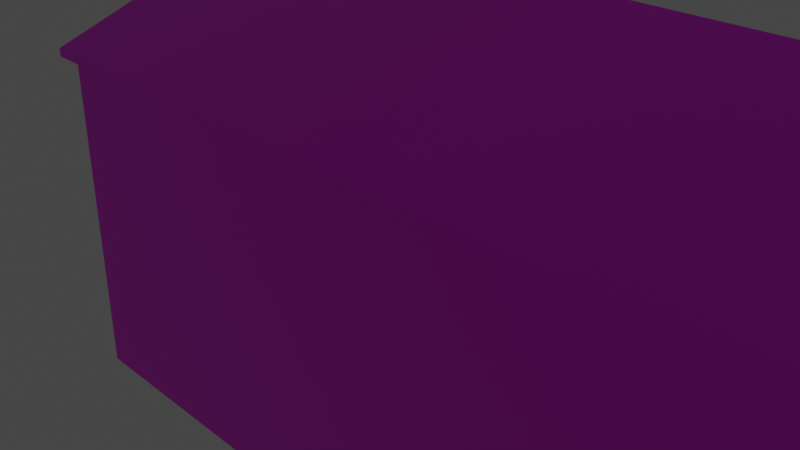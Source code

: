 # Source: 2Storycampbuilding.blend  (saved by Blender 2.93.20; exported with 4.5.12 LTS)
import bpy
from mathutils import Matrix  # noqa: F401  (used for matrix-valued properties, if any)

bpy.ops.wm.read_factory_settings(use_empty=True)
scene = bpy.context.scene
scene.name = 'Scene'

# ---- collections
col_collection = bpy.data.collections.new('Collection'); scene.collection.children.link(col_collection)

# ---- images (referenced by path relative to the original .blend; pixels are not part of the script)
import os
ASSET_DIR = os.environ.get("B2B_ASSET_DIR", "")  # directory of the original .blend (textures are referenced by path, not embedded)
HERE = os.path.dirname(os.path.abspath(__file__))  # packed textures are extracted next to this script under _unpacked/

def load_image(name, relpath, width, height, colorspace="sRGB"):
    """Load a texture the original file referenced (path relative to the .blend, or extracted next to this script)."""
    p = next((c for c in (os.path.join(HERE, relpath), os.path.join(ASSET_DIR, relpath)) if relpath and os.path.exists(c)), "")
    if p:
        img = bpy.data.images.load(p, check_existing=True)
        img.name = name
    else:  # same state as the original file: an image datablock whose file is absent (Cycles renders it pink)
        img = bpy.data.images.new(name, width, height)
        img.source = "FILE"
        img.filepath = "//" + (relpath or name)
    img.colorspace_settings.name = colorspace
    return img
img_h_huts2_png = load_image('H-Huts2.png', 'H-Huts2.png', 1024, 1024, 'sRGB')

# ---- materials (node trees are filled in below, after node groups)
mat_campbuilding = bpy.data.materials.new('campbuilding')
mat_campbuilding.alpha_threshold = 0.0
mat_campbuilding.use_transparent_shadow = False
mat_campbuilding.line_color = (0.0, 0.0, 0.0, 1.0)
mat_singlebuilding = bpy.data.materials.new('SingleBuilding')
mat_singlebuilding.use_transparent_shadow = False

# ---- material node trees
mat_campbuilding.use_nodes = True; mat_campbuilding.node_tree.nodes.clear()
_N = mat_campbuilding.node_tree.nodes; _L = mat_campbuilding.node_tree.links
n0 = _N.new('ShaderNodeOutputMaterial'); n0.name = 'Material Output'; n0.location = (300, 300)
n1 = _N.new('ShaderNodeBsdfPrincipled'); n1.name = 'Principled BSDF'; n1.location = (10, 300)
n1.distribution = 'GGX'
n1.subsurface_method = 'BURLEY'
n1.inputs[2].default_value = 0.4
n1.inputs[3].default_value = 1.45
n1.inputs[27].default_value = (0.0, 0.0, 0.0, 1.0)
n1.inputs[28].default_value = 1.0
n2 = _N.new('ShaderNodeTexImage'); n2.name = 'Image Texture'; n2.location = (-280, 280)
n2.image = img_h_huts2_png
_L.new(n1.outputs[0], n0.inputs[0])
_L.new(n2.outputs[0], n1.inputs[0])
n0.is_active_output = True
mat_singlebuilding.use_nodes = True; mat_singlebuilding.node_tree.nodes.clear()
_N = mat_singlebuilding.node_tree.nodes; _L = mat_singlebuilding.node_tree.links
n0 = _N.new('ShaderNodeBsdfPrincipled'); n0.name = 'Principled BSDF'; n0.location = (10, 300)
n0.distribution = 'GGX'
n0.subsurface_method = 'BURLEY'
n0.inputs[3].default_value = 1.45
n0.inputs[27].default_value = (0.0, 0.0, 0.0, 1.0)
n0.inputs[28].default_value = 1.0
n1 = _N.new('ShaderNodeOutputMaterial'); n1.name = 'Material Output'; n1.location = (300, 300)
_L.new(n0.outputs[0], n1.inputs[0])
n1.is_active_output = True

# ---- world
world_world = bpy.data.worlds.new('World'); scene.world = world_world
world_world.use_nodes = True; world_world.node_tree.nodes.clear()
_N = world_world.node_tree.nodes; _L = world_world.node_tree.links
n0 = _N.new('ShaderNodeOutputWorld'); n0.name = 'World Output'; n0.location = (300, 300)
n1 = _N.new('ShaderNodeBackground'); n1.name = 'Background'; n1.location = (10, 300)
n1.inputs[0].default_value = (0.05088, 0.05088, 0.05088, 1.0)
_L.new(n1.outputs[0], n0.inputs[0])
n0.is_active_output = True
world_world.color = (0.05088, 0.05088, 0.05088)
world_world.use_sun_shadow = False
world_world.sun_shadow_jitter_overblur = 0.0

# ---- cameras
cam_camera = bpy.data.cameras.new('Camera')
cam_camera.clip_end = 100.0
cam_camera.ortho_scale = 7.314

# ---- lights
light_light = bpy.data.lights.new('Light', 'POINT')
light_light.transmission_factor = 0.0
light_light.energy = 1000.0
light_light.shadow_soft_size = 0.1
light_light.shadow_maximum_resolution = 0.006
light_light.use_absolute_resolution = True

# ---- meshes
me_cube = bpy.data.meshes.new('Cube')
me_cube.from_pydata([(7.737, 5.302, 9.292), (7.737, 5.302, 6.699), (7.789, -5.305, 9.288), (7.789, -5.303, 6.675), (-10.94, 5.302, 9.036), (-10.94, 5.302, 6.465), (10.87, -0.0009681, 12.72), (-14.16, -0.0009681, 12.72), (-1.687, -5.304, 10.12), (-0.7293, -5.312, 4.167), (-1.688, 5.305, 10.12), (-6.038, 5.304, 5.045), (5.959, -5.307, 6.674), (5.956, -5.301, 9.287), (6.121, 5.3, 9.292), (6.12, 5.3, 6.699), (2.742, 5.299, 0.02272), (-6.038, 5.304, 0.02272), (-9.321, -5.305, 9.391), (-9.317, -5.312, 6.789), (10.87, 0.9389, 9.756), (10.87, 0.9389, 7.17), (-0.9395, 5.299, 9.141), (6.81, 5.3, 10.13), (2.742, 5.299, 5.045), (-0.9425, 5.296, 6.497), (2.75, 5.299, 10.13), (-2.579, 5.297, 6.497), (-2.565, 5.291, 9.11), (-0.7293, -5.312, 0.1383), (-2.552, -5.313, 0.1383), (-9.424, 5.303, 9.036), (-6.039, 5.304, 10.13), (-9.424, 5.303, 6.465), (-14.16, 0.9035, 7.151), (-14.16, 0.9035, 9.735), (10.87, 5.302, 0.02332), (-10.1, 5.303, 10.13), (-14.16, -1.09, 9.727), (-10.94, -5.305, 9.392), (-14.16, -5.304, 10.12), (-14.16, -1.09, 7.151), (-10.94, -5.308, 6.789), (-2.324, -5.307, 9.314), (-2.322, -5.311, 6.735), (-2.552, -5.313, 4.167), (-6.038, -5.304, 10.13), (-0.662, -5.314, 6.735), (-0.6653, -5.306, 9.313), (10.87, -1.069, 9.756), (10.87, -1.069, 7.17), (6.809, -5.3, 10.13), (2.746, -5.296, 10.13), (-14.16, 5.302, 5.046), (-14.16, -5.304, 5.046), (-14.16, 5.302, 10.13), (10.87, 5.302, 10.13), (10.87, 5.302, 5.046), (10.87, -5.304, 10.13), (10.87, -5.304, 5.046), (10.87, -0.0009521, 12.96), (10.87, -5.304, 10.37), (10.87, 5.302, 10.37), (-14.16, -5.304, 0.02332), (-14.39, -5.556, 10.01), (-1.687, -5.557, 10.01), (2.746, -5.548, 10.01), (10.87, -5.556, 10.01), (6.809, -5.552, 10.01), (-6.038, -5.556, 10.01), (2.747, -5.548, 10.25), (10.87, -5.556, 10.25), (-6.038, -5.556, 10.25), (-6.039, 5.564, 9.998), (-1.688, 5.565, 9.997), (6.81, 5.56, 9.999), (10.87, 5.561, 10.0), (2.75, 5.558, 9.992), (-14.16, 5.561, 10.0), (-10.1, 5.562, 9.999), (-6.039, 5.564, 10.24), (-14.16, 5.302, 0.02332), (10.87, 5.561, 10.24), (2.75, 5.558, 10.24), (-14.16, 5.561, 10.24), (10.87, -5.304, 0.02332), (-14.37, -0.0009693, 12.72), (-14.31, 5.302, 10.13), (-14.37, -0.0009534, 12.96), (-14.31, 5.302, 10.37), (-14.39, -5.556, 10.25), (-14.31, 5.561, 10.0), (-14.31, 5.561, 10.24), (-1.669, -0.0009521, 12.96), (-6.035, -5.313, 5.045), (2.754, -5.312, 5.045), (-6.035, -5.313, 0.02272), (2.754, -5.312, 0.02272), (-2.552, -5.081, 4.178), (-0.7294, -5.08, 4.178), (-2.552, -5.081, 0.1493), (-0.7294, -5.08, 0.1493)], [], [(40, 54, 94, 19, 42, 39), (41, 38, 35, 34), (29, 9, 99, 101), (21, 20, 49, 50), (15, 14, 0, 1), (58, 56, 6), (55, 40, 7), (3, 2, 13, 12), (51, 52, 95, 12, 13, 2, 58), (22, 25, 27, 28), (5, 4, 31, 33), (73, 79, 78, 84, 80), (95, 52, 8, 46, 43, 48, 47), (19, 18, 39, 42), (20, 21, 57, 56, 58, 49), (1, 0, 56, 57, 24, 15), (28, 27, 11, 32, 10, 26, 22), (44, 47, 48, 43), (0, 14, 15, 24, 26, 23, 56), (27, 25, 22, 26, 24, 11), (53, 11, 17, 81), (57, 59, 85, 36), (59, 95, 97, 85), (11, 33, 31, 4, 55, 37, 32), (4, 5, 33, 11, 53, 55), (38, 41, 54, 40, 55, 35), (39, 18, 19, 94, 46, 40), (47, 44, 43, 46, 94, 95), (2, 3, 12, 95, 59, 58), (41, 34, 35, 55, 53, 54), (50, 49, 58, 59, 57, 21), (46, 8, 65, 69), (52, 51, 68, 66), (86, 64, 90, 88), (51, 58, 67, 68), (8, 52, 66, 65), (6, 56, 76, 82, 62, 60), (66, 68, 67, 71, 70), (94, 54, 63, 96), (69, 65, 66, 70, 72), (72, 90, 64, 69), (61, 71, 67, 58, 6, 60), (87, 86, 88, 89, 92, 91), (77, 74, 73, 80, 83), (54, 53, 81, 63), (76, 75, 77, 83, 82), (24, 57, 36, 16), (81, 17, 16, 36, 85, 97, 96, 63), (11, 24, 16, 17), (80, 84, 92, 89, 88, 93, 60, 62, 82, 83), (37, 55, 78, 79), (10, 32, 73, 74), (56, 23, 75, 76), (32, 37, 79, 73), (26, 10, 74, 77), (23, 26, 77, 75), (55, 7, 86, 87), (78, 55, 87, 91), (84, 78, 91, 92), (60, 93, 88, 90, 72, 70, 71, 61), (7, 40, 64, 86), (64, 40, 46, 69), (45, 9, 95, 94), (30, 45, 94, 96), (9, 29, 97, 95), (29, 30, 96, 97), (99, 98, 100, 101), (9, 45, 98, 99), (30, 29, 101, 100), (45, 30, 100, 98)])
_uv = me_cube.uv_layers.new(name='UVMap')
_uv.uv.foreach_set('vector', [0.1138, 0.6768, 0.1137, 0.3421, 0.5114, 0.3418, 0.3508, 0.4569, 0.2715, 0.4569, 0.2715, 0.6286, 0.7368, 0.9423, 0.7368, 0.9929, 0.7067, 0.9931, 0.7067, 0.9423, 0.06807, 0.9294, 0.06807, 0.7527, 0.06807, 0.7527, 0.06807, 0.9294, 0.7367, 0.9423, 0.7367, 0.9937, 0.7062, 0.9937, 0.7062, 0.9423, 0.7045, 0.9948, 0.7048, 0.9412, 0.7368, 0.9411, 0.7368, 0.9947, 0.3013, 0.3591, 0.7044, 0.3591, 0.5029, 0.5458, 0.5338, 0.4166, 0.915, 0.4166, 0.7244, 0.5955, 0.7377, 0.9412, 0.7377, 0.994, 0.7051, 0.9941, 0.7051, 0.9411, 0.3127, 0.6616, 0.1503, 0.6616, 0.1505, 0.3385, 0.2787, 0.4421, 0.2786, 0.6082, 0.3519, 0.6082, 0.4752, 0.6616, 0.7368, 0.941, 0.7368, 0.9947, 0.7048, 0.9945, 0.7053, 0.9412, 0.737, 0.9408, 0.737, 0.9946, 0.7048, 0.9945, 0.7048, 0.9413, 0.5999, 0.1199, 0.5998, 0.2232, 0.5997, 0.3265, 0.5871, 0.3265, 0.5872, 0.1199, 0.4756, 0.3477, 0.4753, 0.6523, 0.287, 0.6522, 0.1022, 0.6523, 0.26, 0.6036, 0.3304, 0.6036, 0.3305, 0.449, 0.7374, 0.9415, 0.7373, 0.9936, 0.7054, 0.9936, 0.7054, 0.9415, 0.8279, 0.6692, 0.8279, 0.4877, 0.9992, 0.3386, 0.9992, 0.6952, 0.5703, 0.6952, 0.7364, 0.6692, 0.128, 0.4609, 0.128, 0.6205, 0.007614, 0.6719, 0.007628, 0.3591, 0.3198, 0.3591, 0.1901, 0.4609, 0.329, 0.6002, 0.3296, 0.4285, 0.4798, 0.3331, 0.4798, 0.6669, 0.2909, 0.6668, 0.09824, 0.6669, 0.2584, 0.6022, 0.7056, 0.9399, 0.7372, 0.9398, 0.7371, 0.9944, 0.7056, 0.9944, 0.128, 0.6205, 0.19, 0.6205, 0.1901, 0.4609, 0.3198, 0.3591, 0.3195, 0.6719, 0.1636, 0.6719, 0.007614, 0.6719, 0.3296, 0.4285, 0.2585, 0.4285, 0.2584, 0.6022, 0.09824, 0.6669, 0.09858, 0.3331, 0.4798, 0.3331, 0.3786, 0.9774, 0.04123, 0.9774, 0.04122, 0.7171, 0.3785, 0.7171, 0.3815, 0.983, 0.01144, 0.983, 0.01144, 0.7239, 0.3815, 0.7239, 0.04281, 0.7229, 0.3899, 0.7229, 0.3899, 0.9902, 0.04283, 0.9902, 0.0656, 0.3413, 0.2716, 0.4299, 0.2716, 0.5906, 0.364, 0.5906, 0.5598, 0.6587, 0.3127, 0.6587, 0.06567, 0.6586, 0.364, 0.5906, 0.364, 0.4299, 0.2716, 0.4299, 0.0656, 0.3413, 0.5598, 0.3413, 0.5598, 0.6587, 0.6843, 0.677, 0.6843, 0.4908, 0.8608, 0.3385, 0.8608, 0.7052, 0.4021, 0.706, 0.5866, 0.6776, 0.2715, 0.6286, 0.3507, 0.6285, 0.3508, 0.4569, 0.5114, 0.3418, 0.5114, 0.6768, 0.1138, 0.6768, 0.3305, 0.449, 0.2601, 0.449, 0.26, 0.6036, 0.1022, 0.6523, 0.1023, 0.3477, 0.4756, 0.3477, 0.3519, 0.6082, 0.3519, 0.442, 0.2787, 0.4421, 0.1505, 0.3385, 0.4751, 0.3384, 0.4752, 0.6616, 0.6843, 0.4908, 0.5866, 0.4908, 0.5866, 0.6776, 0.4021, 0.706, 0.4021, 0.3385, 0.8608, 0.3385, 0.7364, 0.4877, 0.7364, 0.6692, 0.5703, 0.6952, 0.5703, 0.3386, 0.9992, 0.3386, 0.8279, 0.4877, 0.6567, 0.6917, 0.9801, 0.6916, 0.9801, 0.6916, 0.6567, 0.6917, 0.3343, 0.6934, 0.6611, 0.6931, 0.6611, 0.6931, 0.3343, 0.6934, 0.6202, 0.2999, 0.5974, 0.01246, 0.5974, 0.01246, 0.005238, 0.1583, 0.6611, 0.6931, 0.9879, 0.6929, 0.9879, 0.6929, 0.6611, 0.6931, 0.007538, 0.6936, 0.3343, 0.6934, 0.3343, 0.6934, 0.007538, 0.6936, 0.6235, 0.3047, 0.6209, 0.02989, 0.6023, 0.02989, 0.6023, 0.02989, 0.6023, 0.02989, 0.605, 0.3047, 0.5854, 0.1158, 0.5875, 0.22, 0.5895, 0.3241, 0.5895, 0.3241, 0.5854, 0.1158, 0.3902, 0.9892, 0.02935, 0.9892, 0.02936, 0.7177, 0.3902, 0.7177, 0.5985, 0.2185, 0.5834, 0.0117, 0.5854, 0.1158, 0.5854, 0.1158, 0.5985, 0.2185, 0.5985, 0.2185, 0.5974, 0.01246, 0.5974, 0.01246, 0.5985, 0.2185, 0.3941, 0.02989, 0.4033, 0.02989, 0.4033, 0.02989, 0.4101, 0.02989, 0.4076, 0.3047, 0.3916, 0.3047, 0.6184, 0.03839, 0.6202, 0.2999, 0.6066, 0.2999, 0.6047, 0.03839, 0.6047, 0.03839, 0.6047, 0.03839, 0.5578, 0.2213, 0.5999, 0.01665, 0.5999, 0.1199, 0.5872, 0.1199, 0.5402, 0.2213, 0.02983, 0.722, 0.3942, 0.722, 0.3942, 0.9911, 0.02983, 0.9911, 0.5577, 0.01517, 0.5577, 0.1183, 0.5578, 0.2213, 0.5402, 0.2213, 0.5401, 0.01517, 0.402, 0.9893, 0.01743, 0.9893, 0.01745, 0.7176, 0.402, 0.7176, 7.2e-05, 0.9867, 0.0001593, 0.4171, 0.0001011, 0.139, 7.2e-05, 0.0, 0.1994, 0.0, 0.1996, 0.5696, 0.1996, 0.7086, 0.1994, 0.9867, 0.3665, 0.9812, 0.05057, 0.9812, 0.05057, 0.7133, 0.3665, 0.7133, 0.3333, 0.3331, 0.01578, 0.333, 0.01013, 0.333, 0.01013, 0.3258, 0.0076, 0.177, 0.5041, 0.177, 0.9944, 0.177, 0.9943, 0.3258, 0.9943, 0.333, 0.6769, 0.3329, 0.6586, 0.6768, 0.9758, 0.6769, 0.9758, 0.6769, 0.6586, 0.6768, 0.02426, 0.6767, 0.3414, 0.6768, 0.3414, 0.6768, 0.02426, 0.6767, 0.01972, 0.6935, 0.3363, 0.6935, 0.3363, 0.6935, 0.01972, 0.6935, 0.3414, 0.6768, 0.6586, 0.6768, 0.6586, 0.6768, 0.3414, 0.6768, 0.6529, 0.6934, 0.9676, 0.6906, 0.9676, 0.6906, 0.6529, 0.6934, 0.3363, 0.6935, 0.6529, 0.6934, 0.6529, 0.6934, 0.3363, 0.6935, 0.5338, 0.4166, 0.7244, 0.5955, 0.7244, 0.5955, 0.5338, 0.4166, 0.9758, 0.6769, 0.9758, 0.6769, 0.9758, 0.6769, 0.9758, 0.6769, 0.9758, 0.6769, 0.9758, 0.6769, 0.9758, 0.6769, 0.9758, 0.6769, 0.01344, 0.01346, 0.4971, 0.01346, 0.987, 0.01346, 0.9878, 0.1618, 0.6656, 0.1618, 0.3268, 0.1617, 0.01347, 0.1618, 0.01347, 0.1551, 0.7244, 0.5955, 0.3333, 0.6918, 0.5974, 0.01246, 0.7244, 0.5955, 0.009924, 0.6919, 0.3333, 0.6918, 0.6567, 0.6917, 0.6567, 0.6917, 0.3608, 0.7527, 0.06807, 0.7527, 0.02608, 0.6961, 0.4028, 0.6961, 0.3608, 0.9294, 0.3608, 0.7527, 0.4028, 0.6961, 0.4028, 0.986, 0.06807, 0.7527, 0.06807, 0.9294, 0.02608, 0.986, 0.02608, 0.6961, 0.06807, 0.9294, 0.3608, 0.9294, 0.4028, 0.986, 0.02608, 0.986, 0.849, 0.9986, 0.7692, 0.9986, 0.7698, 0.8471, 0.8481, 0.8471, 0.06807, 0.7527, 0.3608, 0.7527, 0.3608, 0.7527, 0.06807, 0.7527, 0.3608, 0.9294, 0.06807, 0.9294, 0.06807, 0.9294, 0.3608, 0.9294, 0.3608, 0.7527, 0.3608, 0.9294, 0.3608, 0.9294, 0.3608, 0.7527])
me_cube.materials.append(mat_campbuilding)
me_cube.materials.append(mat_singlebuilding)
me_cube.use_remesh_preserve_volume = False
me_cube.use_remesh_preserve_attributes = False
me_cube.use_mirror_vertex_groups = False
me_cube.update()
me_cube_002 = bpy.data.meshes.new('Cube.002')
me_cube_002.from_pydata([(23.84, 0.9334, 2.259)], [], [])
_uv = me_cube_002.uv_layers.new(name='UVMap')
_uv.uv.foreach_set('vector', [])
me_cube_002.use_remesh_fix_poles = True
me_cube_002.use_remesh_preserve_attributes = False
me_cube_002.use_mirror_vertex_groups = False
me_cube_002.update()

# ---- objects
ob_cube = bpy.data.objects.new('Cube', me_cube)
ob_light = bpy.data.objects.new('Light', light_light)
ob_camera = bpy.data.objects.new('Camera', cam_camera)
ob_cube_001 = bpy.data.objects.new('Cube.001', me_cube_002)

# ---- transforms, parenting, visibility, modifiers, constraints
ob_cube.location = (0.0, 0.0, 0.0)
ob_cube.scale = (1.0, 1.0, 0.7728)
ob_cube.lock_rotations_4d = False
ob_cube.empty_display_type = 'ARROWS'
ob_cube.lineart.crease_threshold = 0.0
ob_light.location = (3.782, 17.33, 18.72)
ob_light.rotation_euler = (0.6503, 0.05522, 1.866)
ob_light.scale = (0.9886, 0.917, 0.9561)
ob_light.lock_rotations_4d = False
ob_light.empty_display_type = 'ARROWS'
ob_light.color = (0.0, 0.0, 0.0, 0.0)
ob_light.lineart.crease_threshold = 0.0
ob_camera.location = (7.359, -16.03, 15.14)
ob_camera.rotation_euler = (1.109, 0.0, 0.8149)
ob_camera.lock_rotations_4d = False
ob_camera.empty_display_type = 'ARROWS'
ob_camera.color = (0.0, 0.0, 0.0, 0.0)
ob_camera.display_type = 'WIRE'
ob_camera.lineart.crease_threshold = 0.0
ob_cube_001.location = (0.0, 0.0, 0.0)
ob_cube_001.lineart.crease_threshold = 0.0

# ---- collection membership
col_collection.objects.link(ob_cube)
col_collection.objects.link(ob_light)
col_collection.objects.link(ob_camera)
col_collection.objects.link(ob_cube_001)

# ---- scene / render settings (as saved in the file)
scene.camera = ob_camera
scene.frame_start = 1; scene.frame_end = 250; scene.frame_set(1)
scene.render.engine = 'BLENDER_EEVEE_NEXT'
scene.cycles.use_denoising = False
scene.cycles.samples = 128
scene.cycles.sampling_pattern = 'TABULATED_SOBOL'
scene.cycles.use_adaptive_sampling = False
scene.cycles.use_light_tree = False
scene.view_settings.view_transform = 'Filmic'
bpy.context.view_layer.update()
